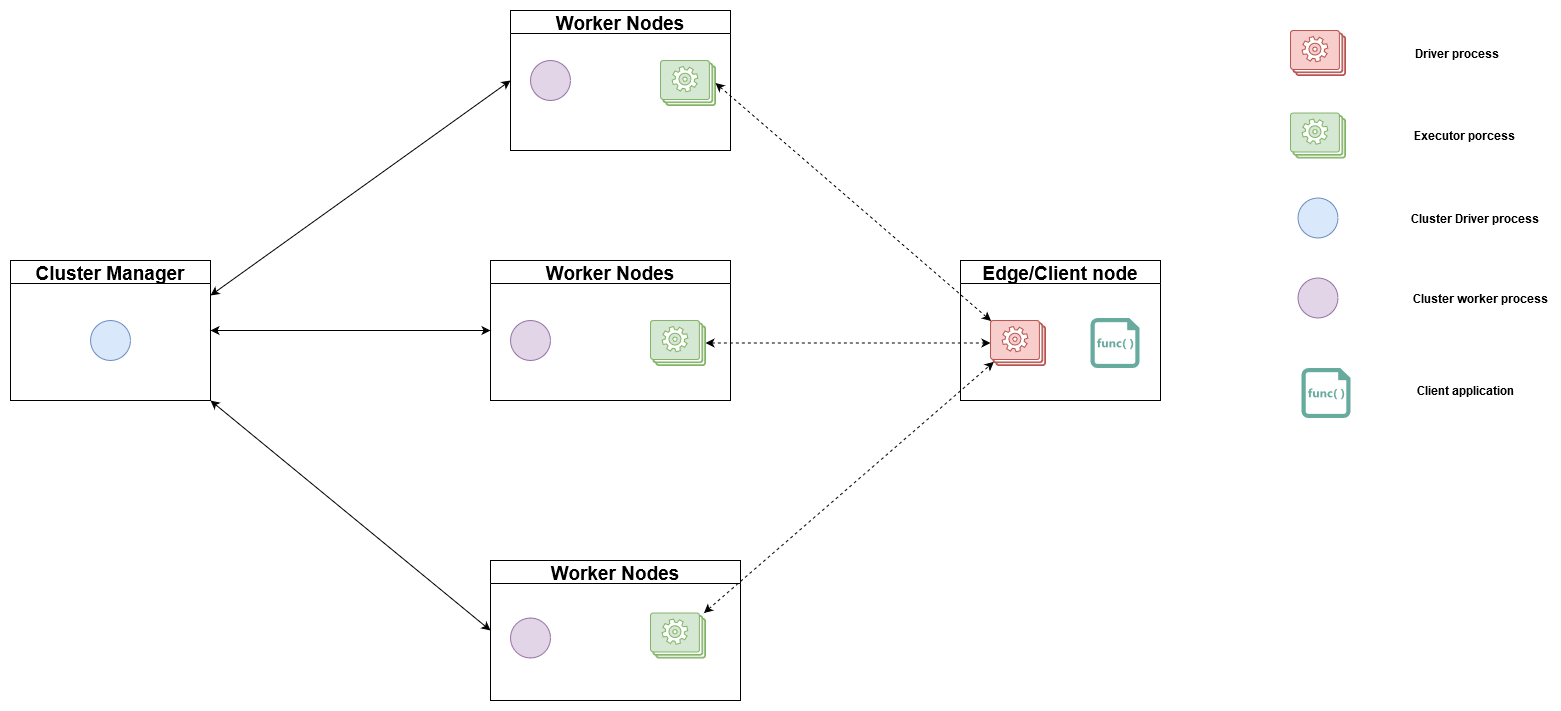

The diagram above was exported from draw.io. Its source (the exported page's mxGraphModel, read from the mxfile embedded in the PNG):
<mxGraphModel dx="1148" dy="1456" grid="1" gridSize="10" guides="1" tooltips="1" connect="1" arrows="1" fold="1" page="1" pageScale="1" pageWidth="850" pageHeight="1100" math="0" shadow="0">
  <root>
    <mxCell id="JikksQsxruGmJE_NTtxq-0" />
    <mxCell id="JikksQsxruGmJE_NTtxq-1" parent="JikksQsxruGmJE_NTtxq-0" />
    <mxCell id="JikksQsxruGmJE_NTtxq-2" value="Worker Nodes" style="swimlane;startSize=23;fontSize=19;" parent="JikksQsxruGmJE_NTtxq-1" vertex="1">
      <mxGeometry x="560" y="280" width="240" height="140" as="geometry" />
    </mxCell>
    <mxCell id="JikksQsxruGmJE_NTtxq-3" value="" style="ellipse;whiteSpace=wrap;html=1;aspect=fixed;fillColor=#e1d5e7;strokeColor=#9673a6;" parent="JikksQsxruGmJE_NTtxq-2" vertex="1">
      <mxGeometry x="20" y="60" width="40" height="40" as="geometry" />
    </mxCell>
    <mxCell id="JikksQsxruGmJE_NTtxq-6" value="Worker Nodes" style="swimlane;startSize=23;fontSize=19;" parent="JikksQsxruGmJE_NTtxq-1" vertex="1">
      <mxGeometry x="580" y="30" width="220" height="140" as="geometry" />
    </mxCell>
    <mxCell id="JikksQsxruGmJE_NTtxq-7" value="" style="ellipse;whiteSpace=wrap;html=1;aspect=fixed;fillColor=#e1d5e7;strokeColor=#9673a6;" parent="JikksQsxruGmJE_NTtxq-6" vertex="1">
      <mxGeometry x="20" y="50" width="40" height="40" as="geometry" />
    </mxCell>
    <mxCell id="JikksQsxruGmJE_NTtxq-8" value="" style="verticalLabelPosition=bottom;html=1;verticalAlign=top;align=center;strokeColor=#82b366;fillColor=#d5e8d4;shape=mxgraph.azure.worker_roles;" parent="JikksQsxruGmJE_NTtxq-6" vertex="1">
      <mxGeometry x="150" y="50" width="55.00000000000001" height="45" as="geometry" />
    </mxCell>
    <mxCell id="JikksQsxruGmJE_NTtxq-9" style="rounded=0;orthogonalLoop=1;jettySize=auto;html=1;exitX=1;exitY=0.25;exitDx=0;exitDy=0;entryX=0;entryY=0.5;entryDx=0;entryDy=0;startArrow=classic;startFill=1;" parent="JikksQsxruGmJE_NTtxq-1" source="JikksQsxruGmJE_NTtxq-12" target="JikksQsxruGmJE_NTtxq-6" edge="1">
      <mxGeometry relative="1" as="geometry" />
    </mxCell>
    <mxCell id="JikksQsxruGmJE_NTtxq-10" style="edgeStyle=none;rounded=0;orthogonalLoop=1;jettySize=auto;html=1;exitX=1;exitY=0.5;exitDx=0;exitDy=0;entryX=0;entryY=0.5;entryDx=0;entryDy=0;startArrow=classic;startFill=1;" parent="JikksQsxruGmJE_NTtxq-1" source="JikksQsxruGmJE_NTtxq-12" target="JikksQsxruGmJE_NTtxq-2" edge="1">
      <mxGeometry relative="1" as="geometry" />
    </mxCell>
    <mxCell id="JikksQsxruGmJE_NTtxq-11" style="edgeStyle=none;rounded=0;orthogonalLoop=1;jettySize=auto;html=1;exitX=1;exitY=1;exitDx=0;exitDy=0;entryX=0;entryY=0.5;entryDx=0;entryDy=0;startArrow=classic;startFill=1;" parent="JikksQsxruGmJE_NTtxq-1" source="JikksQsxruGmJE_NTtxq-12" target="JikksQsxruGmJE_NTtxq-14" edge="1">
      <mxGeometry relative="1" as="geometry" />
    </mxCell>
    <mxCell id="JikksQsxruGmJE_NTtxq-12" value="Cluster Manager" style="swimlane;startSize=23;fontSize=19;" parent="JikksQsxruGmJE_NTtxq-1" vertex="1">
      <mxGeometry x="80" y="280" width="200" height="140" as="geometry" />
    </mxCell>
    <mxCell id="JikksQsxruGmJE_NTtxq-13" value="" style="ellipse;whiteSpace=wrap;html=1;aspect=fixed;fillColor=#dae8fc;strokeColor=#6c8ebf;" parent="JikksQsxruGmJE_NTtxq-12" vertex="1">
      <mxGeometry x="80" y="60" width="40" height="40" as="geometry" />
    </mxCell>
    <mxCell id="JikksQsxruGmJE_NTtxq-14" value="Worker Nodes" style="swimlane;startSize=23;fontSize=19;" parent="JikksQsxruGmJE_NTtxq-1" vertex="1">
      <mxGeometry x="560" y="580" width="250" height="140" as="geometry" />
    </mxCell>
    <mxCell id="JikksQsxruGmJE_NTtxq-15" value="" style="ellipse;whiteSpace=wrap;html=1;aspect=fixed;fillColor=#e1d5e7;strokeColor=#9673a6;" parent="JikksQsxruGmJE_NTtxq-14" vertex="1">
      <mxGeometry x="20" y="57.5" width="40" height="40" as="geometry" />
    </mxCell>
    <mxCell id="JikksQsxruGmJE_NTtxq-5" value="" style="verticalLabelPosition=bottom;html=1;verticalAlign=top;align=center;strokeColor=#82b366;fillColor=#d5e8d4;shape=mxgraph.azure.worker_roles;" parent="JikksQsxruGmJE_NTtxq-14" vertex="1">
      <mxGeometry x="160" y="52.5" width="55.00000000000001" height="45" as="geometry" />
    </mxCell>
    <mxCell id="JikksQsxruGmJE_NTtxq-17" value="" style="verticalLabelPosition=bottom;html=1;verticalAlign=top;align=center;strokeColor=#b85450;fillColor=#f8cecc;shape=mxgraph.azure.worker_roles;" parent="JikksQsxruGmJE_NTtxq-1" vertex="1">
      <mxGeometry x="1360" y="50" width="55.00000000000001" height="45" as="geometry" />
    </mxCell>
    <mxCell id="JikksQsxruGmJE_NTtxq-18" value="&lt;font style=&quot;font-size: 12px;&quot;&gt;&lt;b style=&quot;font-size: 12px;&quot;&gt;Driver process&lt;br style=&quot;font-size: 12px;&quot;&gt;&lt;/b&gt;&lt;/font&gt;" style="text;html=1;strokeColor=none;fillColor=none;align=center;verticalAlign=middle;whiteSpace=wrap;rounded=0;fontSize=12;" parent="JikksQsxruGmJE_NTtxq-1" vertex="1">
      <mxGeometry x="1480" y="62.5" width="95" height="20" as="geometry" />
    </mxCell>
    <mxCell id="JikksQsxruGmJE_NTtxq-19" value="&lt;font style=&quot;font-size: 12px;&quot;&gt;&lt;b style=&quot;font-size: 12px;&quot;&gt;Executor porcess&lt;br style=&quot;font-size: 12px;&quot;&gt;&lt;/b&gt;&lt;/font&gt;" style="text;html=1;strokeColor=none;fillColor=none;align=center;verticalAlign=middle;whiteSpace=wrap;rounded=0;fontSize=12;" parent="JikksQsxruGmJE_NTtxq-1" vertex="1">
      <mxGeometry x="1480" y="145" width="110" height="20" as="geometry" />
    </mxCell>
    <mxCell id="JikksQsxruGmJE_NTtxq-20" value="" style="ellipse;whiteSpace=wrap;html=1;aspect=fixed;fillColor=#dae8fc;strokeColor=#6c8ebf;" parent="JikksQsxruGmJE_NTtxq-1" vertex="1">
      <mxGeometry x="1367.5" y="217.5" width="40" height="40" as="geometry" />
    </mxCell>
    <mxCell id="JikksQsxruGmJE_NTtxq-21" value="" style="ellipse;whiteSpace=wrap;html=1;aspect=fixed;fillColor=#e1d5e7;strokeColor=#9673a6;" parent="JikksQsxruGmJE_NTtxq-1" vertex="1">
      <mxGeometry x="1367.5" y="297.5" width="40" height="40" as="geometry" />
    </mxCell>
    <mxCell id="JikksQsxruGmJE_NTtxq-22" value="Cluster Driver process" style="text;html=1;strokeColor=none;fillColor=none;align=center;verticalAlign=middle;whiteSpace=wrap;rounded=0;fontStyle=1;fontSize=12;" parent="JikksQsxruGmJE_NTtxq-1" vertex="1">
      <mxGeometry x="1480" y="227.5" width="130" height="20" as="geometry" />
    </mxCell>
    <mxCell id="JikksQsxruGmJE_NTtxq-23" value="Cluster worker process" style="text;html=1;strokeColor=none;fillColor=none;align=center;verticalAlign=middle;whiteSpace=wrap;rounded=0;fontStyle=1;fontSize=12;" parent="JikksQsxruGmJE_NTtxq-1" vertex="1">
      <mxGeometry x="1480" y="307.5" width="140" height="20" as="geometry" />
    </mxCell>
    <mxCell id="JikksQsxruGmJE_NTtxq-24" value="" style="verticalLabelPosition=bottom;html=1;verticalAlign=top;align=center;strokeColor=#82b366;fillColor=#d5e8d4;shape=mxgraph.azure.worker_roles;" parent="JikksQsxruGmJE_NTtxq-1" vertex="1">
      <mxGeometry x="1360" y="132.5" width="55.00000000000001" height="45" as="geometry" />
    </mxCell>
    <mxCell id="d0hp6LaeGWcZuy5l27dj-15" style="edgeStyle=none;rounded=0;orthogonalLoop=1;jettySize=auto;html=1;exitX=1;exitY=0.5;exitDx=0;exitDy=0;exitPerimeter=0;entryX=0;entryY=0.5;entryDx=0;entryDy=0;entryPerimeter=0;startArrow=classic;startFill=1;fontSize=19;dashed=1;" parent="JikksQsxruGmJE_NTtxq-1" source="JikksQsxruGmJE_NTtxq-25" target="d0hp6LaeGWcZuy5l27dj-1" edge="1">
      <mxGeometry relative="1" as="geometry" />
    </mxCell>
    <mxCell id="JikksQsxruGmJE_NTtxq-25" value="" style="verticalLabelPosition=bottom;html=1;verticalAlign=top;align=center;strokeColor=#82b366;fillColor=#d5e8d4;shape=mxgraph.azure.worker_roles;" parent="JikksQsxruGmJE_NTtxq-1" vertex="1">
      <mxGeometry x="720" y="340" width="55.00000000000001" height="45" as="geometry" />
    </mxCell>
    <mxCell id="JikksQsxruGmJE_NTtxq-26" value="Edge/Client node" style="swimlane;startSize=23;fontSize=19;" parent="JikksQsxruGmJE_NTtxq-1" vertex="1">
      <mxGeometry x="1030" y="280" width="200" height="140" as="geometry" />
    </mxCell>
    <mxCell id="d0hp6LaeGWcZuy5l27dj-1" value="" style="verticalLabelPosition=bottom;html=1;verticalAlign=top;align=center;strokeColor=#b85450;fillColor=#f8cecc;shape=mxgraph.azure.worker_roles;" parent="JikksQsxruGmJE_NTtxq-26" vertex="1">
      <mxGeometry x="30" y="60" width="55.00000000000001" height="45" as="geometry" />
    </mxCell>
    <mxCell id="d0hp6LaeGWcZuy5l27dj-0" value="" style="aspect=fixed;pointerEvents=1;shadow=0;dashed=0;html=1;strokeColor=none;labelPosition=center;verticalLabelPosition=bottom;verticalAlign=top;align=center;fillColor=#67AB9F;shape=mxgraph.mscae.enterprise.code_file;fontSize=19;" parent="JikksQsxruGmJE_NTtxq-26" vertex="1">
      <mxGeometry x="130" y="57.5" width="49" height="50" as="geometry" />
    </mxCell>
    <mxCell id="d0hp6LaeGWcZuy5l27dj-16" style="edgeStyle=none;rounded=0;orthogonalLoop=1;jettySize=auto;html=1;exitX=1;exitY=0.5;exitDx=0;exitDy=0;exitPerimeter=0;entryX=0.01;entryY=0.01;entryDx=0;entryDy=0;entryPerimeter=0;startArrow=classic;startFill=1;fontSize=19;dashed=1;" parent="JikksQsxruGmJE_NTtxq-1" source="JikksQsxruGmJE_NTtxq-8" target="d0hp6LaeGWcZuy5l27dj-1" edge="1">
      <mxGeometry relative="1" as="geometry" />
    </mxCell>
    <mxCell id="d0hp6LaeGWcZuy5l27dj-17" style="edgeStyle=none;rounded=0;orthogonalLoop=1;jettySize=auto;html=1;entryX=0.06;entryY=0.92;entryDx=0;entryDy=0;entryPerimeter=0;startArrow=classic;startFill=1;fontSize=19;dashed=1;" parent="JikksQsxruGmJE_NTtxq-1" source="JikksQsxruGmJE_NTtxq-5" target="d0hp6LaeGWcZuy5l27dj-1" edge="1">
      <mxGeometry relative="1" as="geometry" />
    </mxCell>
    <mxCell id="d0hp6LaeGWcZuy5l27dj-18" value="" style="aspect=fixed;pointerEvents=1;shadow=0;dashed=0;html=1;strokeColor=none;labelPosition=center;verticalLabelPosition=bottom;verticalAlign=top;align=center;fillColor=#67AB9F;shape=mxgraph.mscae.enterprise.code_file;fontSize=19;" parent="JikksQsxruGmJE_NTtxq-1" vertex="1">
      <mxGeometry x="1371" y="387.5" width="49" height="50" as="geometry" />
    </mxCell>
    <mxCell id="d0hp6LaeGWcZuy5l27dj-19" value="Client application" style="text;html=1;strokeColor=none;fillColor=none;align=center;verticalAlign=middle;whiteSpace=wrap;rounded=0;fontStyle=1;fontSize=12;" parent="JikksQsxruGmJE_NTtxq-1" vertex="1">
      <mxGeometry x="1482.5" y="400" width="105" height="20" as="geometry" />
    </mxCell>
  </root>
</mxGraphModel>